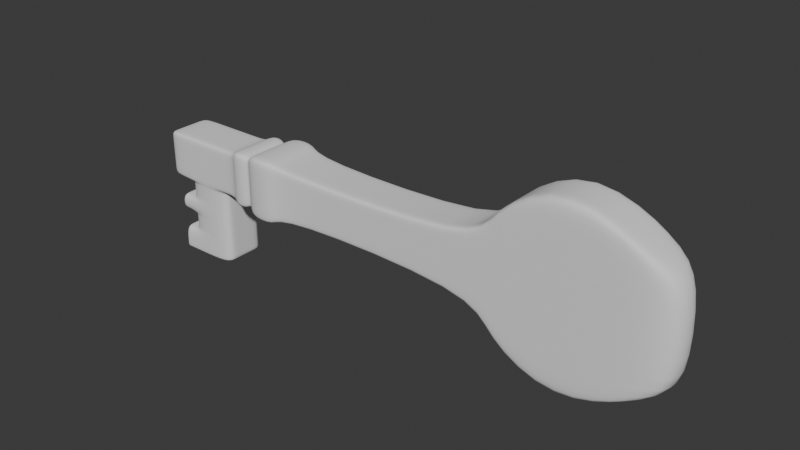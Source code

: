 # Source: key1.blend  (saved by Blender 4.2.66; exported with 4.5.12 LTS)
import bpy
from mathutils import Matrix  # noqa: F401  (used for matrix-valued properties, if any)

bpy.ops.wm.read_factory_settings(use_empty=True)
scene = bpy.context.scene
scene.name = 'Scene'

# ---- collections
col_collection = bpy.data.collections.new('Collection'); scene.collection.children.link(col_collection)

# ---- world
world_world = bpy.data.worlds.new('World'); scene.world = world_world
world_world.use_nodes = True; world_world.node_tree.nodes.clear()
_N = world_world.node_tree.nodes; _L = world_world.node_tree.links
n0 = _N.new('ShaderNodeOutputWorld'); n0.name = 'World Output'; n0.location = (300, 300)
n1 = _N.new('ShaderNodeBackground'); n1.name = 'Background'; n1.location = (10, 300)
n1.inputs[0].default_value = (0.05088, 0.05088, 0.05088, 1.0)
_L.new(n1.outputs[0], n0.inputs[0])
n0.is_active_output = True
world_world.color = (0.05088, 0.05088, 0.05088)
world_world.sun_shadow_jitter_overblur = 0.0

# ---- meshes
me_cube_001 = bpy.data.meshes.new('Cube.001')
me_cube_001.from_pydata([(-1.0, -0.1677, -1.0), (-1.0, -0.1677, 1.0), (-1.0, 0.1677, -1.0), (-1.0, 0.1677, 1.0), (0.5862, -0.1677, -1.0), (0.5862, -0.1677, 1.0), (0.5862, 0.1677, -1.0), (0.5862, 0.1677, 1.0), (1.224, -0.1677, -2.534), (1.224, -0.1677, 2.534), (1.224, 0.1677, -2.534), (1.224, 0.1677, 2.534), (0.9052, -0.1677, -4.211), (0.9052, -0.1677, 4.373), (0.9052, 0.1677, -4.211), (0.9052, 0.1677, 4.373), (0.6134, -0.1677, 2.534), (0.6134, 0.1677, 2.534), (0.6134, -0.1677, -2.534), (0.6134, 0.1677, -2.534), (-0.3699, 0.2304, -1.374), (-0.4968, 0.2304, -1.374), (-0.4968, 0.2304, 1.374), (-0.3699, 0.2304, 1.374), (-0.4968, -0.2304, -1.374), (-0.3699, -0.2304, -1.374), (-0.3699, -0.2304, 1.374), (-0.4968, -0.2304, 1.374), (-0.347, 0.1677, 1.0), (-0.347, -0.1677, -1.0), (-0.347, 0.1677, -1.0), (-0.347, -0.1677, 1.0), (-0.5171, 0.1677, -1.0), (-0.5171, -0.1677, 1.0), (-0.5171, 0.1677, 1.0), (-0.5171, -0.1677, -1.0), (-0.5415, 0.2009, -1.198), (-0.5415, -0.2009, 1.198), (-0.5415, 0.2009, 1.198), (-0.5415, -0.2009, -1.198), (-0.5937, 0.2009, -1.198), (-0.5937, -0.2009, 1.198), (-0.5937, 0.2009, 1.198), (-0.5937, -0.2009, -1.198), (-0.6116, 0.1677, -1.0), (-0.6116, -0.1677, 1.0), (-0.6116, 0.1677, 1.0), (-0.6116, -0.1677, -1.0), (-0.687, 0.1677, -1.0), (-0.687, -0.1677, 1.0), (-0.687, 0.1677, 1.0), (-0.687, -0.1677, -1.0), (-0.892, 0.1677, -1.0), (-0.892, -0.1677, 1.0), (-0.892, 0.1677, 1.0), (-0.892, -0.1677, -1.0), (-0.892, -0.1677, -4.383), (-0.687, -0.1677, -4.383), (-0.687, 0.1677, -4.383), (-0.892, 0.1677, -4.383), (-0.687, -0.1677, -3.357), (-0.687, 0.1677, -3.357), (-0.892, -0.1677, -3.357), (-0.892, 0.1677, -3.357), (-0.9475, 0.1677, -4.383), (-0.9475, -0.1677, -4.383), (-0.9475, -0.1677, -3.357), (-0.9475, 0.1677, -3.357), (-0.687, 0.1677, -1.844), (-0.687, -0.1677, -1.844), (-0.892, -0.1677, -1.844), (-0.892, 0.1677, -1.844), (-0.687, -0.1677, -2.551), (-0.892, -0.1677, -2.551), (-0.892, 0.1677, -2.551), (-0.687, 0.1677, -2.551), (-0.9513, 0.1677, -1.844), (-0.9513, -0.1677, -1.844), (-0.9513, -0.1677, -2.551), (-0.9513, 0.1677, -2.551), (-1.0, 0.101, -1.0), (-1.0, -0.101, -1.0), (-1.0, -0.101, 1.0), (-1.0, 0.101, 1.0), (0.5862, -0.101, -1.0), (0.5862, 0.101, -1.0), (0.5862, 0.101, 1.0), (0.5862, -0.101, 1.0), (1.224, -0.101, -2.534), (1.224, 0.101, -2.534), (1.224, 0.101, 2.534), (1.224, -0.101, 2.534), (0.9052, -0.101, 4.373), (0.9052, 0.101, 4.373), (0.9052, 0.101, -4.211), (0.9052, -0.101, -4.211), (0.6134, 0.101, -2.534), (0.6134, -0.101, -2.534), (0.6134, -0.101, 2.534), (0.6134, 0.101, 2.534), (-0.3699, 0.1387, 1.374), (-0.3699, -0.1387, 1.374), (-0.4968, 0.1387, 1.374), (-0.4968, -0.1387, 1.374), (-0.4968, 0.1387, -1.374), (-0.4968, -0.1387, -1.374), (-0.3699, 0.1387, -1.374), (-0.3699, -0.1387, -1.374), (-0.347, 0.101, 1.0), (-0.347, -0.101, 1.0), (-0.347, 0.101, -1.0), (-0.347, -0.101, -1.0), (-0.5171, 0.101, -1.0), (-0.5171, -0.101, -1.0), (-0.5171, 0.101, 1.0), (-0.5171, -0.101, 1.0), (-0.5415, 0.121, -1.198), (-0.5415, -0.121, -1.198), (-0.5415, 0.121, 1.198), (-0.5415, -0.121, 1.198), (-0.5937, 0.121, -1.198), (-0.5937, -0.121, -1.198), (-0.5937, 0.121, 1.198), (-0.5937, -0.121, 1.198), (-0.6116, 0.101, -1.0), (-0.6116, -0.101, -1.0), (-0.6116, 0.101, 1.0), (-0.6116, -0.101, 1.0), (-0.687, 0.101, -1.0), (-0.687, -0.101, -1.0), (-0.687, 0.101, 1.0), (-0.687, -0.101, 1.0), (-0.892, 0.101, -1.0), (-0.892, -0.101, -1.0), (-0.892, 0.101, 1.0), (-0.892, -0.101, 1.0), (-0.687, 0.101, -4.383), (-0.687, -0.101, -4.383), (-0.892, 0.101, -4.383), (-0.892, -0.101, -4.383), (-0.892, 0.101, -3.357), (-0.892, -0.101, -3.357), (-0.687, -0.101, -3.357), (-0.687, 0.101, -3.357), (-0.9475, 0.101, -4.383), (-0.9475, -0.101, -4.383), (-0.9475, 0.101, -3.357), (-0.9475, -0.101, -3.357), (-0.687, -0.101, -1.844), (-0.687, 0.101, -1.844), (-0.892, 0.101, -1.844), (-0.892, -0.101, -1.844), (-0.687, -0.101, -2.551), (-0.687, 0.101, -2.551), (-0.892, 0.101, -2.551), (-0.892, -0.101, -2.551), (-0.9513, 0.101, -1.844), (-0.9513, -0.101, -1.844), (-0.9513, 0.101, -2.551), (-0.9513, -0.101, -2.551), (-1.0, -0.1677, 0.7568), (-1.0, 0.1677, 0.7568), (0.5862, 0.1677, 0.7568), (0.5862, -0.1677, 0.7568), (1.224, 0.1677, 1.917), (1.224, -0.1677, 1.917), (0.9052, 0.1677, 3.329), (0.9052, -0.1677, 3.329), (0.6134, -0.1677, 1.917), (0.6134, 0.1677, 1.917), (-0.3699, -0.2304, 1.04), (-0.4968, -0.2304, 1.04), (-0.4968, 0.2304, 1.04), (-0.3699, 0.2304, 1.04), (-0.347, -0.1677, 0.7568), (-0.347, 0.1677, 0.7568), (-0.5171, 0.1677, 0.7568), (-0.5171, -0.1677, 0.7568), (-0.5415, 0.2009, 0.9068), (-0.5415, -0.2009, 0.9068), (-0.5937, 0.2009, 0.9068), (-0.5937, -0.2009, 0.9068), (-0.6116, 0.1677, 0.7568), (-0.6116, -0.1677, 0.7568), (-0.687, 0.1677, 0.7568), (-0.687, -0.1677, 0.7568), (-0.892, 0.1677, 0.7568), (-0.892, -0.1677, 0.7568), (1.326, 0.101, 1.917), (1.326, -0.101, 1.917), (-1.0, -0.101, 0.7568), (-1.0, 0.101, 0.7568), (-1.0, 0.1677, -0.8403), (0.5862, 0.1677, -0.8403), (0.5862, -0.1677, -0.8403), (1.224, 0.1677, -2.129), (1.224, -0.1677, -2.129), (0.9052, 0.1677, -3.526), (0.6134, 0.1677, -2.129), (-0.3699, -0.2304, -1.155), (-0.4968, -0.2304, -1.155), (-0.4968, 0.2304, -1.155), (-0.3699, 0.2304, -1.155), (-0.347, -0.1677, -0.8403), (-0.347, 0.1677, -0.8403), (-0.5171, 0.1677, -0.8403), (-0.5171, -0.1677, -0.8403), (-0.5415, 0.2009, -1.007), (-0.5415, -0.2009, -1.007), (-0.5937, 0.2009, -1.007), (-0.5937, -0.2009, -1.007), (-0.6116, 0.1677, -0.8403), (-0.6116, -0.1677, -0.8403), (-0.687, 0.1677, -0.8403), (-0.687, -0.1677, -0.8403), (-0.892, 0.1677, -0.8403), (-0.892, -0.1677, -0.8403), (1.326, 0.101, -2.129), (1.326, -0.101, -2.129), (-1.0, -0.101, -0.8403), (-1.0, 0.101, -0.8403), (-1.0, -0.1677, -0.8403), (0.9052, -0.1677, -3.526), (0.6134, -0.1677, -2.129), (-0.687, 0.1677, -1.118), (-0.687, -0.1677, -1.118), (-0.892, -0.1677, -1.118), (-0.892, 0.1677, -1.118), (-0.892, -0.101, -1.118), (-0.892, 0.101, -1.118), (-0.687, 0.101, -1.118), (-0.687, -0.101, -1.118), (-0.687, -0.1677, -1.736), (-0.892, -0.1677, -1.736), (-0.892, 0.1677, -1.736), (-0.892, -0.101, -1.736), (-0.892, 0.101, -1.736), (-0.687, 0.101, -1.736), (-0.687, -0.101, -1.736), (-0.687, 0.1677, -1.736), (-0.687, -0.1677, -2.688), (-0.892, -0.1677, -2.688), (-0.892, 0.1677, -2.688), (-0.687, 0.1677, -2.688), (-0.687, 0.101, -2.688), (-0.687, -0.101, -2.688), (-0.892, -0.101, -2.688), (-0.892, 0.101, -2.688), (-0.687, -0.1677, -3.239), (-0.892, -0.1677, -3.239), (-0.892, 0.1677, -3.239), (-0.687, 0.101, -3.239), (-0.687, -0.101, -3.239), (-0.892, -0.101, -3.239), (-0.892, 0.101, -3.239), (-0.687, 0.1677, -3.239), (-0.687, -0.1677, -4.275), (-0.892, -0.1677, -4.275), (-0.892, 0.1677, -4.275), (-0.687, 0.1677, -4.275), (-0.9475, -0.1677, -4.275), (-0.9475, 0.1677, -4.275), (-0.9475, -0.101, -4.275), (-0.9475, 0.101, -4.275), (-0.687, 0.101, -4.275), (-0.687, -0.101, -4.275), (-0.9412, -0.1677, -1.844), (-0.9412, -0.1677, -2.551), (-0.9412, 0.1677, -2.551), (-0.9412, 0.1677, -1.844), (-0.9412, -0.101, -1.844), (-0.9412, 0.101, -1.844), (-0.9412, 0.101, -2.551), (-0.9412, -0.101, -2.551), (-0.9382, -0.1677, -3.357), (-0.9382, -0.1677, -4.383), (-0.9382, 0.1677, -3.357), (-0.9382, 0.1677, -4.383), (-0.9382, 0.101, -4.383), (-0.9382, -0.101, -4.383), (-0.9382, -0.101, -3.357), (-0.9382, 0.101, -3.357), (-0.9382, 0.1677, -4.275), (-0.9382, -0.1677, -4.275)], [], [(191, 83, 3, 161), (175, 28, 7, 162), (222, 12, 8, 196), (187, 53, 1, 160), (111, 84, 4, 29), (135, 82, 1, 53), (189, 91, 9, 165), (94, 14, 10, 89), (92, 13, 9, 91), (166, 15, 11, 164), (169, 17, 15, 166), (98, 16, 13, 92), (96, 19, 14, 94), (223, 18, 12, 222), (194, 4, 18, 223), (85, 6, 19, 96), (87, 5, 16, 98), (162, 7, 17, 169), (109, 101, 26, 31), (101, 103, 27, 26), (113, 105, 24, 35), (105, 107, 25, 24), (174, 31, 26, 170), (170, 26, 27, 171), (176, 34, 22, 172), (172, 22, 23, 173), (163, 5, 31, 174), (87, 109, 31, 5), (107, 111, 29, 25), (173, 23, 28, 175), (178, 38, 34, 176), (117, 113, 35, 39), (103, 115, 33, 27), (171, 27, 33, 177), (121, 117, 39, 43), (180, 42, 38, 178), (115, 119, 37, 33), (177, 33, 37, 179), (182, 46, 42, 180), (125, 121, 43, 47), (119, 123, 41, 37), (179, 37, 41, 181), (129, 125, 47, 51), (184, 50, 46, 182), (123, 127, 45, 41), (181, 41, 45, 183), (186, 54, 50, 184), (265, 256, 57, 137), (127, 131, 49, 45), (183, 45, 49, 185), (81, 133, 55, 0), (161, 3, 54, 186), (131, 135, 53, 49), (185, 49, 53, 187), (139, 137, 57, 56), (256, 257, 56, 57), (283, 274, 66, 260), (258, 259, 58, 59), (250, 255, 61, 63), (254, 250, 63, 140), (248, 249, 62, 60), (252, 248, 60, 142), (263, 261, 64, 144), (281, 276, 67, 146), (282, 277, 64, 261), (279, 275, 65, 145), (238, 232, 69, 148), (232, 233, 70, 69), (236, 234, 71, 150), (234, 239, 68, 71), (148, 69, 72, 152), (69, 70, 73, 72), (267, 266, 77, 78), (71, 68, 75, 74), (156, 76, 79, 158), (273, 267, 78, 159), (269, 268, 79, 76), (271, 269, 76, 156), (266, 270, 157, 77), (270, 271, 156, 157), (268, 272, 158, 79), (272, 273, 159, 158), (77, 157, 159, 78), (157, 156, 158, 159), (68, 149, 153, 75), (149, 148, 152, 153), (233, 235, 151, 70), (235, 236, 150, 151), (239, 237, 149, 68), (237, 238, 148, 149), (277, 278, 144, 64), (278, 279, 145, 144), (274, 280, 147, 66), (280, 281, 146, 147), (260, 262, 145, 65), (262, 263, 144, 145), (255, 251, 143, 61), (251, 252, 142, 143), (249, 253, 141, 62), (253, 254, 140, 141), (59, 58, 136, 138), (138, 136, 137, 139), (50, 54, 134, 130), (130, 134, 135, 131), (2, 52, 132, 80), (80, 132, 133, 81), (46, 50, 130, 126), (126, 130, 131, 127), (259, 264, 136, 58), (264, 265, 137, 136), (42, 46, 126, 122), (122, 126, 127, 123), (48, 44, 124, 128), (128, 124, 125, 129), (38, 42, 122, 118), (118, 122, 123, 119), (44, 40, 120, 124), (124, 120, 121, 125), (34, 38, 118, 114), (114, 118, 119, 115), (40, 36, 116, 120), (120, 116, 117, 121), (22, 34, 114, 102), (102, 114, 115, 103), (36, 32, 112, 116), (116, 112, 113, 117), (20, 30, 110, 106), (106, 110, 111, 107), (7, 28, 108, 86), (86, 108, 109, 87), (21, 20, 106, 104), (104, 106, 107, 105), (32, 21, 104, 112), (112, 104, 105, 113), (23, 22, 102, 100), (100, 102, 103, 101), (28, 23, 100, 108), (108, 100, 101, 109), (7, 86, 99, 17), (86, 87, 98, 99), (4, 84, 97, 18), (84, 85, 96, 97), (18, 97, 95, 12), (97, 96, 94, 95), (17, 99, 93, 15), (99, 98, 92, 93), (15, 93, 90, 11), (93, 92, 91, 90), (12, 95, 88, 8), (95, 94, 89, 88), (164, 11, 90, 188), (188, 90, 91, 189), (54, 3, 83, 134), (134, 83, 82, 135), (30, 6, 85, 110), (110, 85, 84, 111), (160, 1, 82, 190), (190, 82, 83, 191), (219, 190, 191, 220), (221, 160, 190, 219), (217, 188, 189, 218), (195, 164, 188, 217), (214, 185, 187, 216), (192, 161, 186, 215), (212, 183, 185, 214), (215, 186, 184, 213), (210, 181, 183, 212), (213, 184, 182, 211), (208, 179, 181, 210), (211, 182, 180, 209), (206, 177, 179, 208), (209, 180, 178, 207), (200, 171, 177, 206), (207, 178, 176, 205), (202, 173, 175, 204), (194, 163, 174, 203), (201, 172, 173, 202), (205, 176, 172, 201), (199, 170, 171, 200), (203, 174, 170, 199), (193, 162, 169, 198), (5, 163, 168, 16), (16, 168, 167, 13), (198, 169, 166, 197), (197, 166, 164, 195), (218, 189, 165, 196), (216, 187, 160, 221), (13, 167, 165, 9), (204, 175, 162, 193), (220, 191, 161, 192), (80, 220, 192, 2), (30, 204, 193, 6), (55, 216, 221, 0), (88, 218, 196, 8), (14, 197, 195, 10), (19, 198, 197, 14), (6, 193, 198, 19), (29, 203, 199, 25), (25, 199, 200, 24), (32, 205, 201, 21), (21, 201, 202, 20), (4, 194, 203, 29), (20, 202, 204, 30), (36, 207, 205, 32), (24, 200, 206, 35), (40, 209, 207, 36), (35, 206, 208, 39), (44, 211, 209, 40), (39, 208, 210, 43), (48, 213, 211, 44), (43, 210, 212, 47), (52, 215, 213, 48), (47, 212, 214, 51), (2, 192, 215, 52), (51, 214, 216, 55), (10, 195, 217, 89), (89, 217, 218, 88), (0, 221, 219, 81), (81, 219, 220, 80), (163, 194, 223, 168), (168, 223, 222, 167), (167, 222, 196, 165), (128, 129, 231, 230), (48, 128, 230, 224), (133, 132, 229, 228), (55, 133, 228, 226), (52, 48, 224, 227), (132, 52, 227, 229), (51, 55, 226, 225), (129, 51, 225, 231), (230, 231, 238, 237), (224, 230, 237, 239), (228, 229, 236, 235), (226, 228, 235, 233), (227, 224, 239, 234), (229, 227, 234, 236), (225, 226, 233, 232), (231, 225, 232, 238), (155, 154, 247, 246), (73, 155, 246, 241), (153, 152, 245, 244), (75, 153, 244, 243), (152, 72, 240, 245), (72, 73, 241, 240), (154, 74, 242, 247), (74, 75, 243, 242), (246, 247, 254, 253), (241, 246, 253, 249), (244, 245, 252, 251), (243, 244, 251, 255), (245, 240, 248, 252), (240, 241, 249, 248), (247, 242, 250, 254), (242, 243, 255, 250), (143, 142, 265, 264), (61, 143, 264, 259), (147, 146, 263, 262), (66, 147, 262, 260), (276, 282, 261, 67), (146, 67, 261, 263), (63, 61, 259, 258), (275, 283, 260, 65), (60, 62, 257, 256), (142, 60, 256, 265), (154, 155, 273, 272), (74, 154, 272, 268), (151, 150, 271, 270), (70, 151, 270, 266), (150, 71, 269, 271), (71, 74, 268, 269), (155, 73, 267, 273), (73, 70, 266, 267), (56, 257, 283, 275), (63, 258, 282, 276), (141, 140, 281, 280), (62, 141, 280, 274), (138, 139, 279, 278), (59, 138, 278, 277), (139, 56, 275, 279), (258, 59, 277, 282), (140, 63, 276, 281), (257, 62, 274, 283)])
me_cube_001.polygons.foreach_set('use_smooth', [True] * 282)
_uv = me_cube_001.uv_layers.new(name='UVMap')
_uv.uv.foreach_set('vector', [0.5946, 0.2003, 0.625, 0.2003, 0.625, 0.25, 0.5946, 0.25, 0.5946, 0.3838, 0.625, 0.3838, 0.625, 0.5, 0.5946, 0.5, 0.395, 0.75, 0.375, 0.75, 0.375, 0.75, 0.395, 0.75, 0.5946, 0.9898, 0.625, 0.9898, 0.625, 1.0, 0.5946, 1.0, 0.2588, 0.7003, 0.375, 0.7003, 0.375, 0.75, 0.2588, 0.75, 0.8648, 0.7003, 0.875, 0.7003, 0.875, 0.75, 0.8648, 0.75, 0.5946, 0.7003, 0.625, 0.7003, 0.625, 0.75, 0.5946, 0.75, 0.375, 0.5497, 0.375, 0.5, 0.375, 0.5, 0.375, 0.5497, 0.625, 0.7003, 0.625, 0.75, 0.625, 0.75, 0.625, 0.7003, 0.5946, 0.5, 0.625, 0.5, 0.625, 0.5, 0.5946, 0.5, 0.5946, 0.5, 0.625, 0.5, 0.625, 0.5, 0.5946, 0.5, 0.625, 0.7003, 0.625, 0.75, 0.625, 0.75, 0.625, 0.7003, 0.375, 0.5497, 0.375, 0.5, 0.375, 0.5, 0.375, 0.5497, 0.395, 0.75, 0.375, 0.75, 0.375, 0.75, 0.395, 0.75, 0.395, 0.75, 0.375, 0.75, 0.375, 0.75, 0.395, 0.75, 0.375, 0.5497, 0.375, 0.5, 0.375, 0.5, 0.375, 0.5497, 0.625, 0.7003, 0.625, 0.75, 0.625, 0.75, 0.625, 0.7003, 0.5946, 0.5, 0.625, 0.5, 0.625, 0.5, 0.5946, 0.5, 0.7412, 0.7003, 0.744, 0.7003, 0.744, 0.75, 0.7412, 0.75, 0.744, 0.7003, 0.8273, 0.7003, 0.8273, 0.75, 0.744, 0.75, 0.1707, 0.7003, 0.1727, 0.7003, 0.1727, 0.75, 0.1707, 0.75, 0.1727, 0.7003, 0.256, 0.7003, 0.256, 0.75, 0.1727, 0.75, 0.5946, 0.8662, 0.625, 0.8662, 0.625, 0.869, 0.5946, 0.869, 0.5946, 0.869, 0.625, 0.869, 0.625, 0.9523, 0.5946, 0.9523, 0.5946, 0.2957, 0.625, 0.2957, 0.625, 0.2977, 0.5946, 0.2977, 0.5946, 0.2977, 0.625, 0.2977, 0.625, 0.381, 0.5946, 0.381, 0.5946, 0.75, 0.625, 0.75, 0.625, 0.8662, 0.5946, 0.8662, 0.625, 0.7003, 0.7412, 0.7003, 0.7412, 0.75, 0.625, 0.75, 0.256, 0.7003, 0.2588, 0.7003, 0.2588, 0.75, 0.256, 0.75, 0.5946, 0.381, 0.625, 0.381, 0.625, 0.3838, 0.5946, 0.3838, 0.5946, 0.2934, 0.625, 0.2934, 0.625, 0.2957, 0.5946, 0.2957, 0.1684, 0.7003, 0.1707, 0.7003, 0.1707, 0.75, 0.1684, 0.75, 0.8273, 0.7003, 0.8293, 0.7003, 0.8293, 0.75, 0.8273, 0.75, 0.5946, 0.9523, 0.625, 0.9523, 0.625, 0.9543, 0.5946, 0.9543, 0.1635, 0.7003, 0.1684, 0.7003, 0.1684, 0.75, 0.1635, 0.75, 0.5946, 0.2885, 0.625, 0.2885, 0.625, 0.2934, 0.5946, 0.2934, 0.8293, 0.7003, 0.8316, 0.7003, 0.8316, 0.75, 0.8293, 0.75, 0.5946, 0.9543, 0.625, 0.9543, 0.625, 0.9566, 0.5946, 0.9566, 0.5946, 0.2868, 0.625, 0.2868, 0.625, 0.2885, 0.5946, 0.2885, 0.1618, 0.7003, 0.1635, 0.7003, 0.1635, 0.75, 0.1618, 0.75, 0.8316, 0.7003, 0.8365, 0.7003, 0.8365, 0.75, 0.8316, 0.75, 0.5946, 0.9566, 0.625, 0.9566, 0.625, 0.9615, 0.5946, 0.9615, 0.1546, 0.7003, 0.1618, 0.7003, 0.1618, 0.75, 0.1546, 0.75, 0.5946, 0.2796, 0.625, 0.2796, 0.625, 0.2868, 0.5946, 0.2868, 0.8365, 0.7003, 0.8382, 0.7003, 0.8382, 0.75, 0.8365, 0.75, 0.5946, 0.9615, 0.625, 0.9615, 0.625, 0.9632, 0.5946, 0.9632, 0.5946, 0.2602, 0.625, 0.2602, 0.625, 0.2796, 0.5946, 0.2796, 0.1546, 0.7003, 0.1546, 0.75, 0.1546, 0.75, 0.1546, 0.7003, 0.8382, 0.7003, 0.8454, 0.7003, 0.8454, 0.75, 0.8382, 0.75, 0.5946, 0.9632, 0.625, 0.9632, 0.625, 0.9704, 0.5946, 0.9704, 0.125, 0.7003, 0.1352, 0.7003, 0.1352, 0.75, 0.125, 0.75, 0.5946, 0.25, 0.625, 0.25, 0.625, 0.2602, 0.5946, 0.2602, 0.8454, 0.7003, 0.8648, 0.7003, 0.8648, 0.75, 0.8454, 0.75, 0.5946, 0.9704, 0.625, 0.9704, 0.625, 0.9898, 0.5946, 0.9898, 0.1352, 0.7003, 0.1546, 0.7003, 0.1546, 0.75, 0.1352, 0.75, 0.375, 0.9704, 0.375, 0.9898, 0.375, 0.9898, 0.375, 0.9704, 0.375, 0.9898, 0.375, 0.9898, 0.375, 0.9898, 0.375, 0.9898, 0.375, 0.2602, 0.375, 0.2796, 0.375, 0.2796, 0.375, 0.2602, 0.375, 0.2602, 0.375, 0.2796, 0.375, 0.2796, 0.375, 0.2602, 0.1352, 0.5497, 0.1352, 0.5, 0.1352, 0.5, 0.1352, 0.5497, 0.375, 0.9704, 0.375, 0.9898, 0.375, 0.9898, 0.375, 0.9704, 0.1546, 0.7003, 0.1546, 0.75, 0.1546, 0.75, 0.1546, 0.7003, 0.1352, 0.5497, 0.1352, 0.5, 0.1352, 0.5, 0.1352, 0.5497, 0.1352, 0.5497, 0.1352, 0.5, 0.1352, 0.5, 0.1352, 0.5497, 0.375, 0.2602, 0.375, 0.2602, 0.375, 0.2602, 0.375, 0.2602, 0.1352, 0.7003, 0.1352, 0.75, 0.1352, 0.75, 0.1352, 0.7003, 0.1546, 0.7003, 0.1546, 0.75, 0.1546, 0.75, 0.1546, 0.7003, 0.375, 0.9704, 0.375, 0.9898, 0.375, 0.9898, 0.375, 0.9704, 0.1352, 0.5497, 0.1352, 0.5, 0.1352, 0.5, 0.1352, 0.5497, 0.375, 0.2602, 0.375, 0.2796, 0.375, 0.2796, 0.375, 0.2602, 0.1546, 0.7003, 0.1546, 0.75, 0.1546, 0.75, 0.1546, 0.7003, 0.375, 0.9704, 0.375, 0.9898, 0.375, 0.9898, 0.375, 0.9704, 0.375, 0.9898, 0.375, 0.9898, 0.375, 0.9898, 0.375, 0.9898, 0.375, 0.2602, 0.375, 0.2796, 0.375, 0.2796, 0.375, 0.2602, 0.1352, 0.5497, 0.1352, 0.5, 0.1352, 0.5, 0.1352, 0.5497, 0.1352, 0.7003, 0.1352, 0.75, 0.1352, 0.75, 0.1352, 0.7003, 0.375, 0.2602, 0.375, 0.2602, 0.375, 0.2602, 0.375, 0.2602, 0.1352, 0.5497, 0.1352, 0.5, 0.1352, 0.5, 0.1352, 0.5497, 0.1352, 0.75, 0.1352, 0.7003, 0.1352, 0.7003, 0.1352, 0.75, 0.1352, 0.7003, 0.1352, 0.5497, 0.1352, 0.5497, 0.1352, 0.7003, 0.1352, 0.5, 0.1352, 0.5497, 0.1352, 0.5497, 0.1352, 0.5, 0.1352, 0.5497, 0.1352, 0.7003, 0.1352, 0.7003, 0.1352, 0.5497, 0.1352, 0.75, 0.1352, 0.7003, 0.1352, 0.7003, 0.1352, 0.75, 0.1352, 0.7003, 0.1352, 0.5497, 0.1352, 0.5497, 0.1352, 0.7003, 0.1546, 0.5, 0.1546, 0.5497, 0.1546, 0.5497, 0.1546, 0.5, 0.1546, 0.5497, 0.1546, 0.7003, 0.1546, 0.7003, 0.1546, 0.5497, 0.1352, 0.75, 0.1352, 0.7003, 0.1352, 0.7003, 0.1352, 0.75, 0.1352, 0.7003, 0.1352, 0.5497, 0.1352, 0.5497, 0.1352, 0.7003, 0.1546, 0.5, 0.1546, 0.5497, 0.1546, 0.5497, 0.1546, 0.5, 0.1546, 0.5497, 0.1546, 0.7003, 0.1546, 0.7003, 0.1546, 0.5497, 0.1352, 0.5, 0.1352, 0.5497, 0.1352, 0.5497, 0.1352, 0.5, 0.1352, 0.5497, 0.1352, 0.7003, 0.1352, 0.7003, 0.1352, 0.5497, 0.1352, 0.75, 0.1352, 0.7003, 0.1352, 0.7003, 0.1352, 0.75, 0.1352, 0.7003, 0.1352, 0.5497, 0.1352, 0.5497, 0.1352, 0.7003, 0.1352, 0.75, 0.1352, 0.7003, 0.1352, 0.7003, 0.1352, 0.75, 0.1352, 0.7003, 0.1352, 0.5497, 0.1352, 0.5497, 0.1352, 0.7003, 0.1546, 0.5, 0.1546, 0.5497, 0.1546, 0.5497, 0.1546, 0.5, 0.1546, 0.5497, 0.1546, 0.7003, 0.1546, 0.7003, 0.1546, 0.5497, 0.1352, 0.75, 0.1352, 0.7003, 0.1352, 0.7003, 0.1352, 0.75, 0.1352, 0.7003, 0.1352, 0.5497, 0.1352, 0.5497, 0.1352, 0.7003, 0.1352, 0.5, 0.1546, 0.5, 0.1546, 0.5497, 0.1352, 0.5497, 0.1352, 0.5497, 0.1546, 0.5497, 0.1546, 0.7003, 0.1352, 0.7003, 0.8454, 0.5, 0.8648, 0.5, 0.8648, 0.5497, 0.8454, 0.5497, 0.8454, 0.5497, 0.8648, 0.5497, 0.8648, 0.7003, 0.8454, 0.7003, 0.125, 0.5, 0.1352, 0.5, 0.1352, 0.5497, 0.125, 0.5497, 0.125, 0.5497, 0.1352, 0.5497, 0.1352, 0.7003, 0.125, 0.7003, 0.8382, 0.5, 0.8454, 0.5, 0.8454, 0.5497, 0.8382, 0.5497, 0.8382, 0.5497, 0.8454, 0.5497, 0.8454, 0.7003, 0.8382, 0.7003, 0.1546, 0.5, 0.1546, 0.5497, 0.1546, 0.5497, 0.1546, 0.5, 0.1546, 0.5497, 0.1546, 0.7003, 0.1546, 0.7003, 0.1546, 0.5497, 0.8365, 0.5, 0.8382, 0.5, 0.8382, 0.5497, 0.8365, 0.5497, 0.8365, 0.5497, 0.8382, 0.5497, 0.8382, 0.7003, 0.8365, 0.7003, 0.1546, 0.5, 0.1618, 0.5, 0.1618, 0.5497, 0.1546, 0.5497, 0.1546, 0.5497, 0.1618, 0.5497, 0.1618, 0.7003, 0.1546, 0.7003, 0.8316, 0.5, 0.8365, 0.5, 0.8365, 0.5497, 0.8316, 0.5497, 0.8316, 0.5497, 0.8365, 0.5497, 0.8365, 0.7003, 0.8316, 0.7003, 0.1618, 0.5, 0.1635, 0.5, 0.1635, 0.5497, 0.1618, 0.5497, 0.1618, 0.5497, 0.1635, 0.5497, 0.1635, 0.7003, 0.1618, 0.7003, 0.8293, 0.5, 0.8316, 0.5, 0.8316, 0.5497, 0.8293, 0.5497, 0.8293, 0.5497, 0.8316, 0.5497, 0.8316, 0.7003, 0.8293, 0.7003, 0.1635, 0.5, 0.1684, 0.5, 0.1684, 0.5497, 0.1635, 0.5497, 0.1635, 0.5497, 0.1684, 0.5497, 0.1684, 0.7003, 0.1635, 0.7003, 0.8273, 0.5, 0.8293, 0.5, 0.8293, 0.5497, 0.8273, 0.5497, 0.8273, 0.5497, 0.8293, 0.5497, 0.8293, 0.7003, 0.8273, 0.7003, 0.1684, 0.5, 0.1707, 0.5, 0.1707, 0.5497, 0.1684, 0.5497, 0.1684, 0.5497, 0.1707, 0.5497, 0.1707, 0.7003, 0.1684, 0.7003, 0.256, 0.5, 0.2588, 0.5, 0.2588, 0.5497, 0.256, 0.5497, 0.256, 0.5497, 0.2588, 0.5497, 0.2588, 0.7003, 0.256, 0.7003, 0.625, 0.5, 0.7412, 0.5, 0.7412, 0.5497, 0.625, 0.5497, 0.625, 0.5497, 0.7412, 0.5497, 0.7412, 0.7003, 0.625, 0.7003, 0.1727, 0.5, 0.256, 0.5, 0.256, 0.5497, 0.1727, 0.5497, 0.1727, 0.5497, 0.256, 0.5497, 0.256, 0.7003, 0.1727, 0.7003, 0.1707, 0.5, 0.1727, 0.5, 0.1727, 0.5497, 0.1707, 0.5497, 0.1707, 0.5497, 0.1727, 0.5497, 0.1727, 0.7003, 0.1707, 0.7003, 0.744, 0.5, 0.8273, 0.5, 0.8273, 0.5497, 0.744, 0.5497, 0.744, 0.5497, 0.8273, 0.5497, 0.8273, 0.7003, 0.744, 0.7003, 0.7412, 0.5, 0.744, 0.5, 0.744, 0.5497, 0.7412, 0.5497, 0.7412, 0.5497, 0.744, 0.5497, 0.744, 0.7003, 0.7412, 0.7003, 0.625, 0.5, 0.625, 0.5497, 0.625, 0.5497, 0.625, 0.5, 0.625, 0.5497, 0.625, 0.7003, 0.625, 0.7003, 0.625, 0.5497, 0.375, 0.75, 0.375, 0.7003, 0.375, 0.7003, 0.375, 0.75, 0.375, 0.7003, 0.375, 0.5497, 0.375, 0.5497, 0.375, 0.7003, 0.375, 0.75, 0.375, 0.7003, 0.375, 0.7003, 0.375, 0.75, 0.375, 0.7003, 0.375, 0.5497, 0.375, 0.5497, 0.375, 0.7003, 0.625, 0.5, 0.625, 0.5497, 0.625, 0.5497, 0.625, 0.5, 0.625, 0.5497, 0.625, 0.7003, 0.625, 0.7003, 0.625, 0.5497, 0.625, 0.5, 0.625, 0.5497, 0.625, 0.5497, 0.625, 0.5, 0.625, 0.5497, 0.625, 0.7003, 0.625, 0.7003, 0.625, 0.5497, 0.375, 0.75, 0.375, 0.7003, 0.375, 0.7003, 0.375, 0.75, 0.375, 0.7003, 0.375, 0.5497, 0.375, 0.5497, 0.375, 0.7003, 0.5946, 0.5, 0.625, 0.5, 0.625, 0.5497, 0.5946, 0.5497, 0.5946, 0.5497, 0.625, 0.5497, 0.625, 0.7003, 0.5946, 0.7003, 0.8648, 0.5, 0.875, 0.5, 0.875, 0.5497, 0.8648, 0.5497, 0.8648, 0.5497, 0.875, 0.5497, 0.875, 0.7003, 0.8648, 0.7003, 0.2588, 0.5, 0.375, 0.5, 0.375, 0.5497, 0.2588, 0.5497, 0.2588, 0.5497, 0.375, 0.5497, 0.375, 0.7003, 0.2588, 0.7003, 0.5946, 0.0, 0.625, 0.0, 0.625, 0.04973, 0.5946, 0.04973, 0.5946, 0.04973, 0.625, 0.04973, 0.625, 0.2003, 0.5946, 0.2003, 0.395, 0.04973, 0.5946, 0.04973, 0.5946, 0.2003, 0.395, 0.2003, 0.395, 0.0, 0.5946, 0.0, 0.5946, 0.04973, 0.395, 0.04973, 0.395, 0.5497, 0.5946, 0.5497, 0.5946, 0.7003, 0.395, 0.7003, 0.395, 0.5, 0.5946, 0.5, 0.5946, 0.5497, 0.395, 0.5497, 0.395, 0.9704, 0.5946, 0.9704, 0.5946, 0.9898, 0.395, 0.9898, 0.395, 0.25, 0.5946, 0.25, 0.5946, 0.2602, 0.395, 0.2602, 0.395, 0.9632, 0.5946, 0.9632, 0.5946, 0.9704, 0.395, 0.9704, 0.395, 0.2602, 0.5946, 0.2602, 0.5946, 0.2796, 0.395, 0.2796, 0.395, 0.9615, 0.5946, 0.9615, 0.5946, 0.9632, 0.395, 0.9632, 0.395, 0.2796, 0.5946, 0.2796, 0.5946, 0.2868, 0.395, 0.2868, 0.395, 0.9566, 0.5946, 0.9566, 0.5946, 0.9615, 0.395, 0.9615, 0.395, 0.2868, 0.5946, 0.2868, 0.5946, 0.2885, 0.395, 0.2885, 0.395, 0.9543, 0.5946, 0.9543, 0.5946, 0.9566, 0.395, 0.9566, 0.395, 0.2885, 0.5946, 0.2885, 0.5946, 0.2934, 0.395, 0.2934, 0.395, 0.9523, 0.5946, 0.9523, 0.5946, 0.9543, 0.395, 0.9543, 0.395, 0.2934, 0.5946, 0.2934, 0.5946, 0.2957, 0.395, 0.2957, 0.395, 0.381, 0.5946, 0.381, 0.5946, 0.3838, 0.395, 0.3838, 0.395, 0.75, 0.5946, 0.75, 0.5946, 0.8662, 0.395, 0.8662, 0.395, 0.2977, 0.5946, 0.2977, 0.5946, 0.381, 0.395, 0.381, 0.395, 0.2957, 0.5946, 0.2957, 0.5946, 0.2977, 0.395, 0.2977, 0.395, 0.869, 0.5946, 0.869, 0.5946, 0.9523, 0.395, 0.9523, 0.395, 0.8662, 0.5946, 0.8662, 0.5946, 0.869, 0.395, 0.869, 0.395, 0.5, 0.5946, 0.5, 0.5946, 0.5, 0.395, 0.5, 0.625, 0.75, 0.5946, 0.75, 0.5946, 0.75, 0.625, 0.75, 0.625, 0.75, 0.5946, 0.75, 0.5946, 0.75, 0.625, 0.75, 0.395, 0.5, 0.5946, 0.5, 0.5946, 0.5, 0.395, 0.5, 0.395, 0.5, 0.5946, 0.5, 0.5946, 0.5, 0.395, 0.5, 0.395, 0.7003, 0.5946, 0.7003, 0.5946, 0.75, 0.395, 0.75, 0.395, 0.9898, 0.5946, 0.9898, 0.5946, 1.0, 0.395, 1.0, 0.625, 0.75, 0.5946, 0.75, 0.5946, 0.75, 0.625, 0.75, 0.395, 0.3838, 0.5946, 0.3838, 0.5946, 0.5, 0.395, 0.5, 0.395, 0.2003, 0.5946, 0.2003, 0.5946, 0.25, 0.395, 0.25, 0.375, 0.2003, 0.395, 0.2003, 0.395, 0.25, 0.375, 0.25, 0.375, 0.3838, 0.395, 0.3838, 0.395, 0.5, 0.375, 0.5, 0.375, 0.9898, 0.395, 0.9898, 0.395, 1.0, 0.375, 1.0, 0.375, 0.7003, 0.395, 0.7003, 0.395, 0.75, 0.375, 0.75, 0.375, 0.5, 0.395, 0.5, 0.395, 0.5, 0.375, 0.5, 0.375, 0.5, 0.395, 0.5, 0.395, 0.5, 0.375, 0.5, 0.375, 0.5, 0.395, 0.5, 0.395, 0.5, 0.375, 0.5, 0.375, 0.8662, 0.395, 0.8662, 0.395, 0.869, 0.375, 0.869, 0.375, 0.869, 0.395, 0.869, 0.395, 0.9523, 0.375, 0.9523, 0.375, 0.2957, 0.395, 0.2957, 0.395, 0.2977, 0.375, 0.2977, 0.375, 0.2977, 0.395, 0.2977, 0.395, 0.381, 0.375, 0.381, 0.375, 0.75, 0.395, 0.75, 0.395, 0.8662, 0.375, 0.8662, 0.375, 0.381, 0.395, 0.381, 0.395, 0.3838, 0.375, 0.3838, 0.375, 0.2934, 0.395, 0.2934, 0.395, 0.2957, 0.375, 0.2957, 0.375, 0.9523, 0.395, 0.9523, 0.395, 0.9543, 0.375, 0.9543, 0.375, 0.2885, 0.395, 0.2885, 0.395, 0.2934, 0.375, 0.2934, 0.375, 0.9543, 0.395, 0.9543, 0.395, 0.9566, 0.375, 0.9566, 0.375, 0.2868, 0.395, 0.2868, 0.395, 0.2885, 0.375, 0.2885, 0.375, 0.9566, 0.395, 0.9566, 0.395, 0.9615, 0.375, 0.9615, 0.375, 0.2796, 0.395, 0.2796, 0.395, 0.2868, 0.375, 0.2868, 0.375, 0.9615, 0.395, 0.9615, 0.395, 0.9632, 0.375, 0.9632, 0.375, 0.2602, 0.395, 0.2602, 0.395, 0.2796, 0.375, 0.2796, 0.375, 0.9632, 0.395, 0.9632, 0.395, 0.9704, 0.375, 0.9704, 0.375, 0.25, 0.395, 0.25, 0.395, 0.2602, 0.375, 0.2602, 0.375, 0.9704, 0.395, 0.9704, 0.395, 0.9898, 0.375, 0.9898, 0.375, 0.5, 0.395, 0.5, 0.395, 0.5497, 0.375, 0.5497, 0.375, 0.5497, 0.395, 0.5497, 0.395, 0.7003, 0.375, 0.7003, 0.375, 0.0, 0.395, 0.0, 0.395, 0.04973, 0.375, 0.04973, 0.375, 0.04973, 0.395, 0.04973, 0.395, 0.2003, 0.375, 0.2003, 0.5946, 0.75, 0.395, 0.75, 0.395, 0.75, 0.5946, 0.75, 0.5946, 0.75, 0.395, 0.75, 0.395, 0.75, 0.5946, 0.75, 0.5946, 0.75, 0.395, 0.75, 0.395, 0.75, 0.5946, 0.75, 0.1546, 0.5497, 0.1546, 0.7003, 0.1546, 0.7003, 0.1546, 0.5497, 0.1546, 0.5, 0.1546, 0.5497, 0.1546, 0.5497, 0.1546, 0.5, 0.1352, 0.7003, 0.1352, 0.5497, 0.1352, 0.5497, 0.1352, 0.7003, 0.1352, 0.75, 0.1352, 0.7003, 0.1352, 0.7003, 0.1352, 0.75, 0.375, 0.2602, 0.375, 0.2796, 0.375, 0.2796, 0.375, 0.2602, 0.1352, 0.5497, 0.1352, 0.5, 0.1352, 0.5, 0.1352, 0.5497, 0.375, 0.9704, 0.375, 0.9898, 0.375, 0.9898, 0.375, 0.9704, 0.1546, 0.7003, 0.1546, 0.75, 0.1546, 0.75, 0.1546, 0.7003, 0.1546, 0.5497, 0.1546, 0.7003, 0.1546, 0.7003, 0.1546, 0.5497, 0.1546, 0.5, 0.1546, 0.5497, 0.1546, 0.5497, 0.1546, 0.5, 0.1352, 0.7003, 0.1352, 0.5497, 0.1352, 0.5497, 0.1352, 0.7003, 0.1352, 0.75, 0.1352, 0.7003, 0.1352, 0.7003, 0.1352, 0.75, 0.375, 0.2602, 0.375, 0.2796, 0.375, 0.2796, 0.375, 0.2602, 0.1352, 0.5497, 0.1352, 0.5, 0.1352, 0.5, 0.1352, 0.5497, 0.375, 0.9704, 0.375, 0.9898, 0.375, 0.9898, 0.375, 0.9704, 0.1546, 0.7003, 0.1546, 0.75, 0.1546, 0.75, 0.1546, 0.7003, 0.1352, 0.7003, 0.1352, 0.5497, 0.1352, 0.5497, 0.1352, 0.7003, 0.1352, 0.75, 0.1352, 0.7003, 0.1352, 0.7003, 0.1352, 0.75, 0.1546, 0.5497, 0.1546, 0.7003, 0.1546, 0.7003, 0.1546, 0.5497, 0.1546, 0.5, 0.1546, 0.5497, 0.1546, 0.5497, 0.1546, 0.5, 0.1546, 0.7003, 0.1546, 0.75, 0.1546, 0.75, 0.1546, 0.7003, 0.375, 0.9704, 0.375, 0.9898, 0.375, 0.9898, 0.375, 0.9704, 0.1352, 0.5497, 0.1352, 0.5, 0.1352, 0.5, 0.1352, 0.5497, 0.375, 0.2602, 0.375, 0.2796, 0.375, 0.2796, 0.375, 0.2602, 0.1352, 0.7003, 0.1352, 0.5497, 0.1352, 0.5497, 0.1352, 0.7003, 0.1352, 0.75, 0.1352, 0.7003, 0.1352, 0.7003, 0.1352, 0.75, 0.1546, 0.5497, 0.1546, 0.7003, 0.1546, 0.7003, 0.1546, 0.5497, 0.1546, 0.5, 0.1546, 0.5497, 0.1546, 0.5497, 0.1546, 0.5, 0.1546, 0.7003, 0.1546, 0.75, 0.1546, 0.75, 0.1546, 0.7003, 0.375, 0.9704, 0.375, 0.9898, 0.375, 0.9898, 0.375, 0.9704, 0.1352, 0.5497, 0.1352, 0.5, 0.1352, 0.5, 0.1352, 0.5497, 0.375, 0.2602, 0.375, 0.2796, 0.375, 0.2796, 0.375, 0.2602, 0.1546, 0.5497, 0.1546, 0.7003, 0.1546, 0.7003, 0.1546, 0.5497, 0.1546, 0.5, 0.1546, 0.5497, 0.1546, 0.5497, 0.1546, 0.5, 0.1352, 0.7003, 0.1352, 0.5497, 0.1352, 0.5497, 0.1352, 0.7003, 0.1352, 0.75, 0.1352, 0.7003, 0.1352, 0.7003, 0.1352, 0.75, 0.375, 0.2602, 0.375, 0.2602, 0.375, 0.2602, 0.375, 0.2602, 0.1352, 0.5497, 0.1352, 0.5, 0.1352, 0.5, 0.1352, 0.5497, 0.375, 0.2602, 0.375, 0.2796, 0.375, 0.2796, 0.375, 0.2602, 0.375, 0.9898, 0.375, 0.9898, 0.375, 0.9898, 0.375, 0.9898, 0.375, 0.9704, 0.375, 0.9898, 0.375, 0.9898, 0.375, 0.9704, 0.1546, 0.7003, 0.1546, 0.75, 0.1546, 0.75, 0.1546, 0.7003, 0.1352, 0.5497, 0.1352, 0.7003, 0.1352, 0.7003, 0.1352, 0.5497, 0.1352, 0.5, 0.1352, 0.5497, 0.1352, 0.5497, 0.1352, 0.5, 0.1352, 0.7003, 0.1352, 0.5497, 0.1352, 0.5497, 0.1352, 0.7003, 0.1352, 0.75, 0.1352, 0.7003, 0.1352, 0.7003, 0.1352, 0.75, 0.1352, 0.5497, 0.1352, 0.5, 0.1352, 0.5, 0.1352, 0.5497, 0.375, 0.2602, 0.375, 0.2602, 0.375, 0.2602, 0.375, 0.2602, 0.1352, 0.7003, 0.1352, 0.75, 0.1352, 0.75, 0.1352, 0.7003, 0.375, 0.9898, 0.375, 0.9898, 0.375, 0.9898, 0.375, 0.9898, 0.375, 0.9898, 0.375, 0.9898, 0.375, 0.9898, 0.375, 0.9898, 0.375, 0.2602, 0.375, 0.2602, 0.375, 0.2602, 0.375, 0.2602, 0.1352, 0.7003, 0.1352, 0.5497, 0.1352, 0.5497, 0.1352, 0.7003, 0.1352, 0.75, 0.1352, 0.7003, 0.1352, 0.7003, 0.1352, 0.75, 0.1352, 0.5497, 0.1352, 0.7003, 0.1352, 0.7003, 0.1352, 0.5497, 0.1352, 0.5, 0.1352, 0.5497, 0.1352, 0.5497, 0.1352, 0.5, 0.1352, 0.7003, 0.1352, 0.75, 0.1352, 0.75, 0.1352, 0.7003, 0.375, 0.2602, 0.375, 0.2602, 0.375, 0.2602, 0.375, 0.2602, 0.1352, 0.5497, 0.1352, 0.5, 0.1352, 0.5, 0.1352, 0.5497, 0.375, 0.9898, 0.375, 0.9898, 0.375, 0.9898, 0.375, 0.9898])
me_cube_001.update()

# ---- objects
ob_empty = bpy.data.objects.new('Empty', None)
ob_cube = bpy.data.objects.new('Cube', me_cube_001)

# ---- transforms, parenting, visibility, modifiers, constraints
ob_empty.location = (0.0, 0.0, 0.1399)
ob_empty.rotation_euler = (1.571, 0.0, 3.142)
ob_empty.empty_display_type = 'IMAGE'
ob_empty.empty_display_size = 5.0
ob_cube.location = (0.0, 0.0, 0.0)
ob_cube.scale = (1.731, 1.0, 0.1686)
_m = ob_cube.modifiers.new('Subdivision', 'SUBSURF')
_m.levels = 2

# ---- collection membership
col_collection.objects.link(ob_empty)
col_collection.objects.link(ob_cube)

# ---- scene / render settings (as saved in the file)
scene.frame_start = 1; scene.frame_end = 250; scene.frame_set(1)
scene.render.engine = 'BLENDER_EEVEE_NEXT'
bpy.context.view_layer.update()

# ---- added for rendering (the .blend has no active camera and no usable light): camera, sun
cam_auto = bpy.data.cameras.new('AutoCamera')
cam_auto.lens = 50.0
cam_auto.sensor_width = 36.0
cam_auto.clip_end = 1000.0
ob_auto_camera = bpy.data.objects.new('AutoCamera', cam_auto)
scene.collection.objects.link(ob_auto_camera)
ob_auto_camera.location = (4.27392, -4.78983, 3.19241)
ob_auto_camera.rotation_euler = (1.09748, -7.21219e-08, 0.694738)
scene.camera = ob_auto_camera
light_auto_sun = bpy.data.lights.new('AutoSun', 'SUN')
light_auto_sun.energy = 3.0
light_auto_sun.angle = 0.0523599
ob_auto_sun = bpy.data.objects.new('AutoSun', light_auto_sun)
scene.collection.objects.link(ob_auto_sun)
ob_auto_sun.rotation_euler = (0.872665, 0.174533, 0.523599)
bpy.context.view_layer.update()
